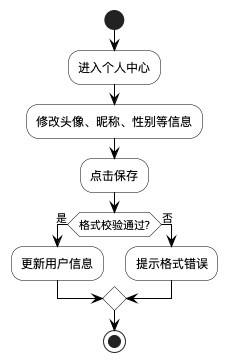

The diagram above was rendered by PlantUML. Its source (embedded in the PNG):
@startuml 个人信息管理模块流程图
' 图4-11 个人信息管理模块流程图（用户）

skinparam ActivityBackgroundColor white
skinparam ActivityBorderColor black
skinparam ArrowColor black
skinparam DiamondBackgroundColor white
skinparam DiamondBorderColor black

start
:进入个人中心;
:修改头像、昵称、性别等信息;
:点击保存;
if (格式校验通过?) then (是)
  :更新用户信息;
else (否)
  :提示格式错误;
endif
stop

@enduml